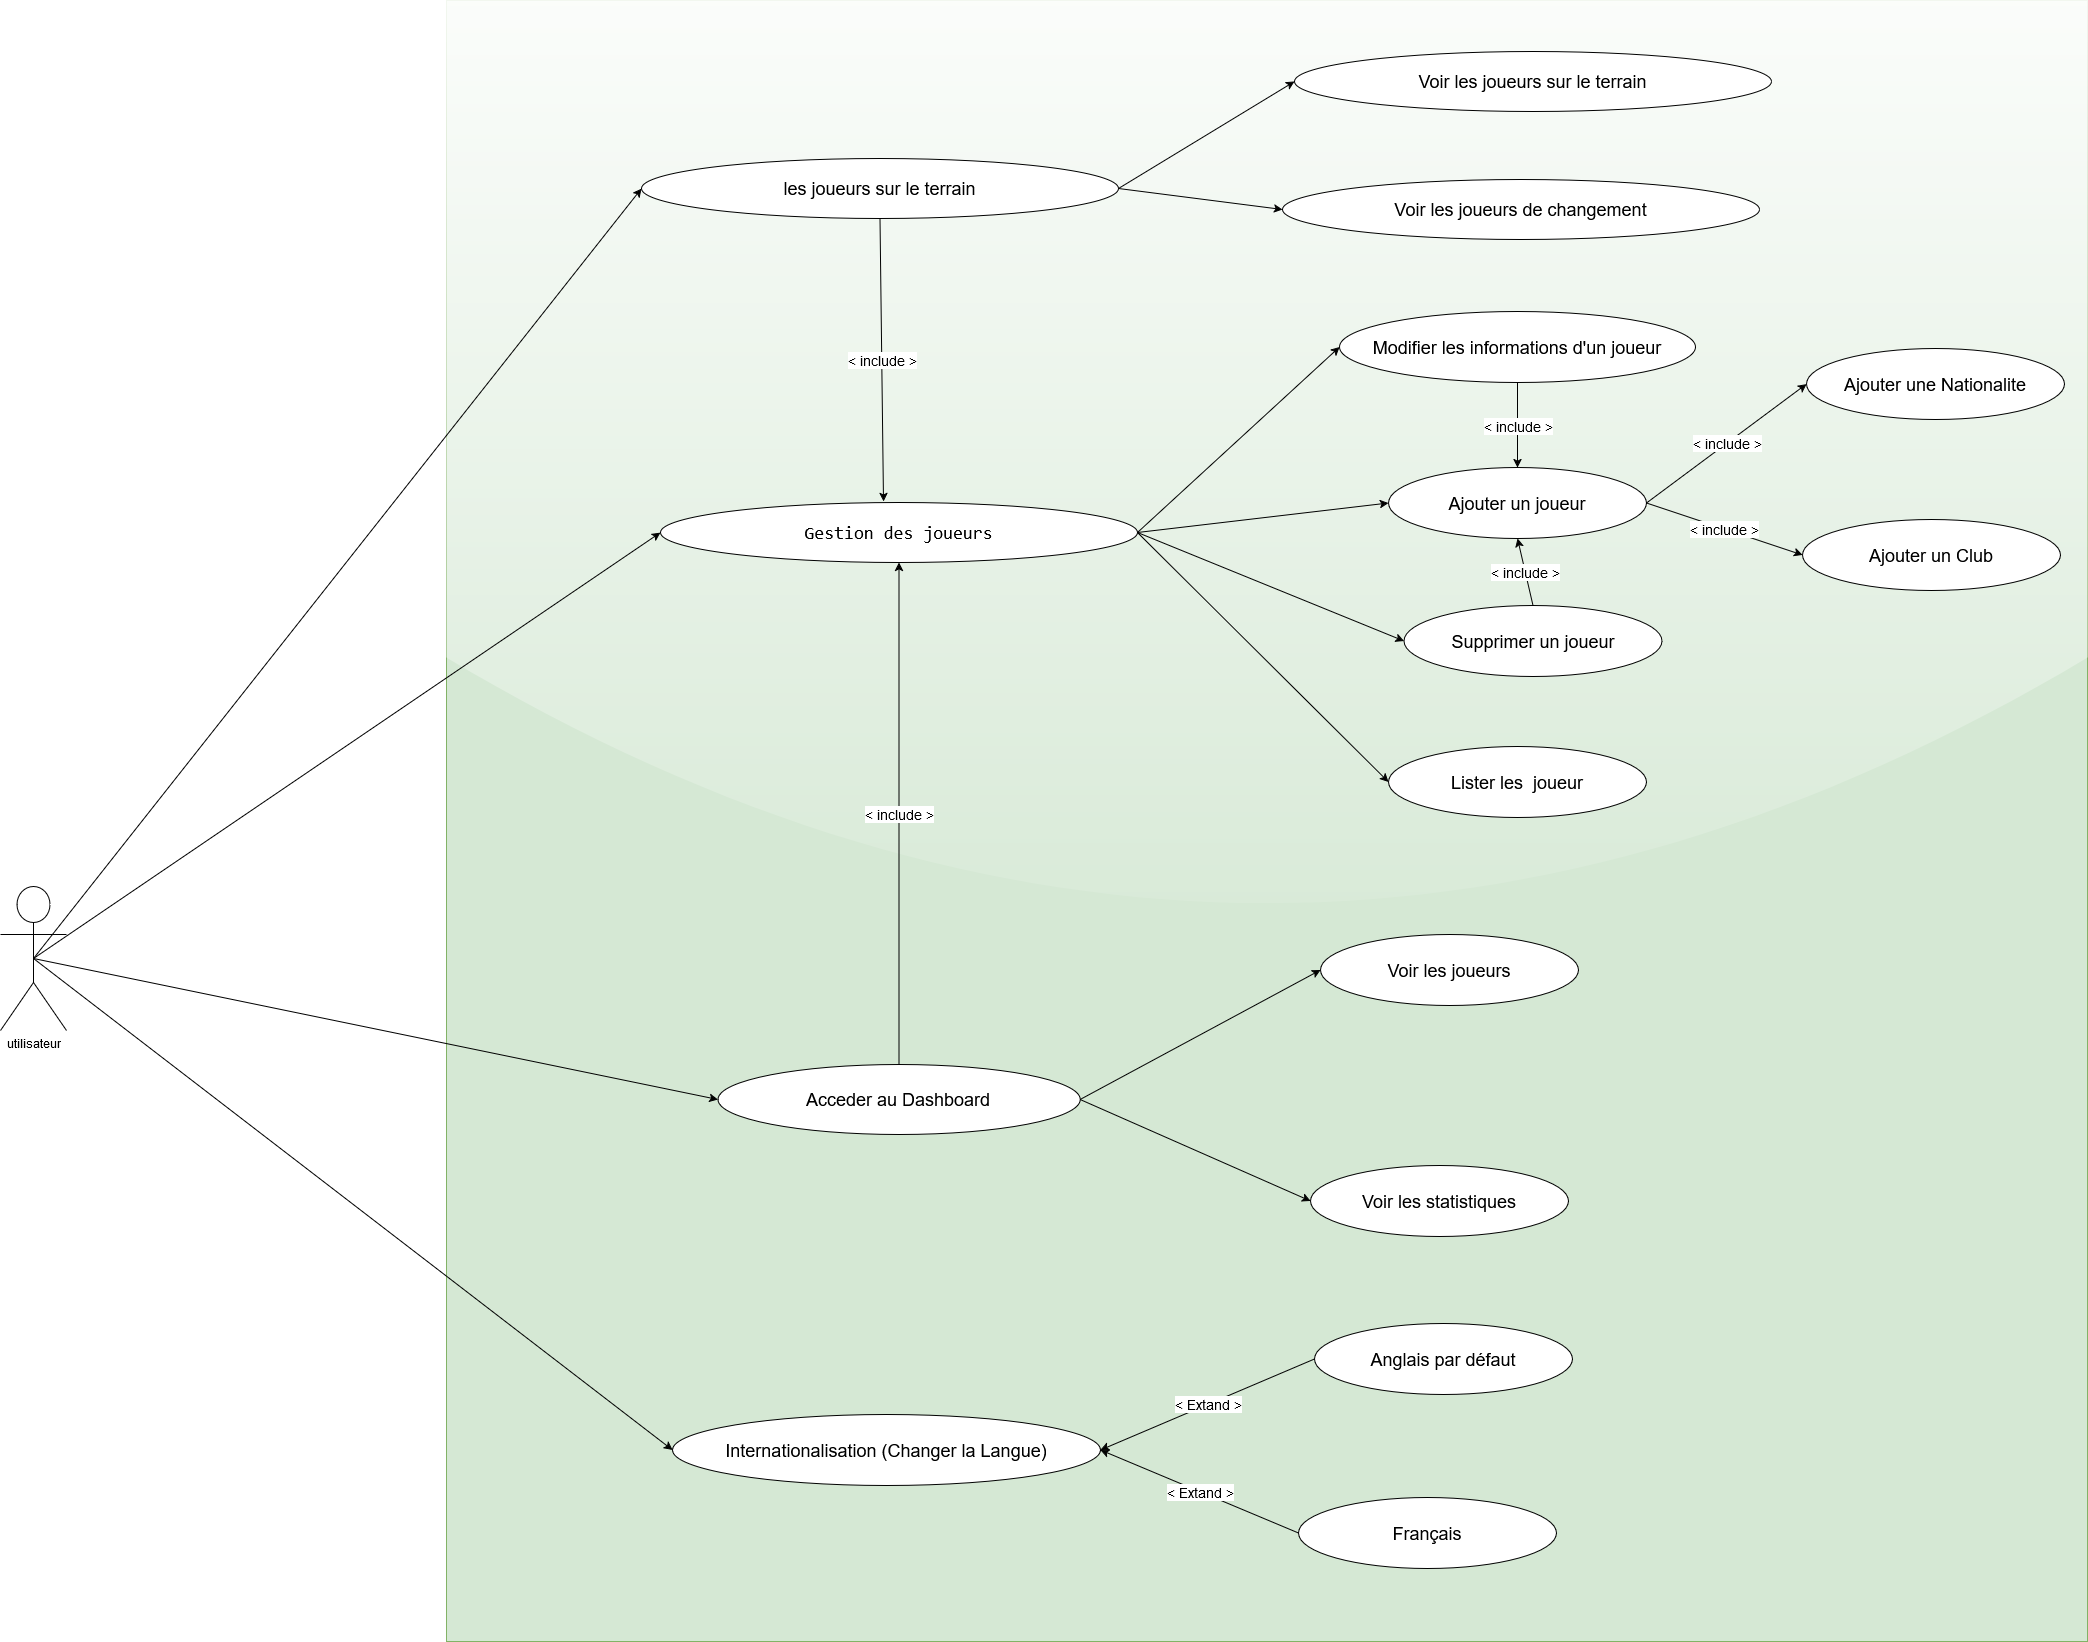

The diagram above was exported from draw.io. Its source (the exported page's mxGraphModel, read from the mxfile embedded in the PNG):
<mxGraphModel dx="3733" dy="2340" grid="0" gridSize="10" guides="1" tooltips="1" connect="1" arrows="1" fold="1" page="0" pageScale="1" pageWidth="827" pageHeight="1169" math="0" shadow="0">
  <root>
    <mxCell id="0" />
    <mxCell id="1" parent="0" />
    <mxCell id="ESIzxZQ0uKIQlCAt5xih-2" value="&lt;div&gt;utilisateur&lt;/div&gt;" style="shape=umlActor;verticalLabelPosition=bottom;verticalAlign=top;html=1;outlineConnect=0;aspect=fixed;" parent="1" vertex="1">
      <mxGeometry x="-458" y="375" width="66" height="144" as="geometry" />
    </mxCell>
    <mxCell id="ESIzxZQ0uKIQlCAt5xih-3" value="" style="whiteSpace=wrap;html=1;aspect=fixed;fillColor=#d5e8d4;strokeColor=#82b366;rounded=0;shadow=0;glass=1;" parent="1" vertex="1">
      <mxGeometry x="-12" y="-511" width="1641" height="1641" as="geometry" />
    </mxCell>
    <mxCell id="ESIzxZQ0uKIQlCAt5xih-4" value="&lt;pre dir=&quot;ltr&quot; aria-label=&quot;Texte traduit&amp;nbsp;: Gestion des joueurs (ajouter, modifier, supprimer, liste)&quot; data-ved=&quot;2ahUKEwin-sK8gqeKAxXUAtsEHV0mORMQ3ewLegQICRAT&quot; style=&quot;text-align: left;&quot; id=&quot;tw-target-text&quot; data-placeholder=&quot;Traduction&quot; class=&quot;tw-data-text tw-text-large tw-ta&quot;&gt;&lt;font style=&quot;font-size: 18px;&quot;&gt;&lt;span lang=&quot;fr&quot; class=&quot;Y2IQFc&quot;&gt;Gestion des joueurs&lt;/span&gt;&lt;/font&gt;&lt;/pre&gt;" style="ellipse;whiteSpace=wrap;html=1;" parent="1" vertex="1">
      <mxGeometry x="202" y="-9" width="477" height="60" as="geometry" />
    </mxCell>
    <mxCell id="ESIzxZQ0uKIQlCAt5xih-5" value="&lt;font style=&quot;font-size: 18px;&quot;&gt;Internationalisation (Changer la Langue)&lt;/font&gt;" style="ellipse;whiteSpace=wrap;html=1;" parent="1" vertex="1">
      <mxGeometry x="214" y="903" width="428" height="71" as="geometry" />
    </mxCell>
    <mxCell id="ESIzxZQ0uKIQlCAt5xih-7" value="&lt;font style=&quot;font-size: 18px;&quot;&gt;Acceder au Dashboard&lt;/font&gt;" style="ellipse;whiteSpace=wrap;html=1;" parent="1" vertex="1">
      <mxGeometry x="259.37" y="553" width="362.25" height="70" as="geometry" />
    </mxCell>
    <mxCell id="ESIzxZQ0uKIQlCAt5xih-23" value="" style="endArrow=classic;html=1;rounded=0;exitX=0.5;exitY=0.5;exitDx=0;exitDy=0;exitPerimeter=0;entryX=0;entryY=0.5;entryDx=0;entryDy=0;" parent="1" source="ESIzxZQ0uKIQlCAt5xih-2" target="ESIzxZQ0uKIQlCAt5xih-4" edge="1">
      <mxGeometry width="50" height="50" relative="1" as="geometry">
        <mxPoint x="111" y="152" as="sourcePoint" />
        <mxPoint x="161" y="102" as="targetPoint" />
      </mxGeometry>
    </mxCell>
    <mxCell id="ESIzxZQ0uKIQlCAt5xih-24" value="" style="endArrow=classic;html=1;rounded=0;exitX=0.5;exitY=0.5;exitDx=0;exitDy=0;exitPerimeter=0;entryX=0;entryY=0.5;entryDx=0;entryDy=0;" parent="1" source="ESIzxZQ0uKIQlCAt5xih-2" target="ESIzxZQ0uKIQlCAt5xih-5" edge="1">
      <mxGeometry width="50" height="50" relative="1" as="geometry">
        <mxPoint x="14" y="121" as="sourcePoint" />
        <mxPoint x="147.31736526946088" y="305" as="targetPoint" />
      </mxGeometry>
    </mxCell>
    <mxCell id="ESIzxZQ0uKIQlCAt5xih-26" value="" style="endArrow=classic;html=1;rounded=0;exitX=0.5;exitY=0.5;exitDx=0;exitDy=0;exitPerimeter=0;entryX=0;entryY=0.5;entryDx=0;entryDy=0;" parent="1" source="ESIzxZQ0uKIQlCAt5xih-2" target="ESIzxZQ0uKIQlCAt5xih-7" edge="1">
      <mxGeometry width="50" height="50" relative="1" as="geometry">
        <mxPoint x="-14" y="138" as="sourcePoint" />
        <mxPoint x="306" y="148" as="targetPoint" />
      </mxGeometry>
    </mxCell>
    <mxCell id="vhnS-RlPOrb01ndayefD-1" value="&lt;font style=&quot;font-size: 18px;&quot;&gt;Ajouter un joueur&lt;/font&gt;" style="ellipse;whiteSpace=wrap;html=1;" parent="1" vertex="1">
      <mxGeometry x="930" y="-44" width="258" height="71" as="geometry" />
    </mxCell>
    <mxCell id="vhnS-RlPOrb01ndayefD-3" value="" style="endArrow=classic;html=1;rounded=0;exitX=1;exitY=0.5;exitDx=0;exitDy=0;entryX=0;entryY=0.5;entryDx=0;entryDy=0;" parent="1" source="ESIzxZQ0uKIQlCAt5xih-4" target="vhnS-RlPOrb01ndayefD-1" edge="1">
      <mxGeometry width="50" height="50" relative="1" as="geometry">
        <mxPoint x="660" y="6" as="sourcePoint" />
        <mxPoint x="780" y="-55" as="targetPoint" />
        <Array as="points" />
      </mxGeometry>
    </mxCell>
    <mxCell id="vhnS-RlPOrb01ndayefD-4" value="&lt;div&gt;&lt;font style=&quot;font-size: 18px;&quot;&gt;Modifier les informations d'un joueur&lt;/font&gt;&lt;/div&gt;" style="ellipse;whiteSpace=wrap;html=1;" parent="1" vertex="1">
      <mxGeometry x="881" y="-200" width="356" height="71" as="geometry" />
    </mxCell>
    <mxCell id="vhnS-RlPOrb01ndayefD-5" value="&lt;font style=&quot;font-size: 18px;&quot;&gt;Supprimer un joueur&lt;/font&gt;" style="ellipse;whiteSpace=wrap;html=1;" parent="1" vertex="1">
      <mxGeometry x="945.5" y="94" width="258" height="71" as="geometry" />
    </mxCell>
    <mxCell id="vhnS-RlPOrb01ndayefD-6" value="&lt;font style=&quot;font-size: 18px;&quot;&gt;Lister les&amp;nbsp; joueur&lt;/font&gt;" style="ellipse;whiteSpace=wrap;html=1;" parent="1" vertex="1">
      <mxGeometry x="930" y="235" width="258" height="71" as="geometry" />
    </mxCell>
    <mxCell id="vhnS-RlPOrb01ndayefD-7" value="" style="endArrow=classic;html=1;rounded=0;exitX=1;exitY=0.5;exitDx=0;exitDy=0;entryX=0;entryY=0.5;entryDx=0;entryDy=0;" parent="1" source="ESIzxZQ0uKIQlCAt5xih-4" target="vhnS-RlPOrb01ndayefD-4" edge="1">
      <mxGeometry width="50" height="50" relative="1" as="geometry">
        <mxPoint x="689" y="37" as="sourcePoint" />
        <mxPoint x="755" y="-53" as="targetPoint" />
        <Array as="points" />
      </mxGeometry>
    </mxCell>
    <mxCell id="vhnS-RlPOrb01ndayefD-8" value="" style="endArrow=classic;html=1;rounded=0;exitX=1;exitY=0.5;exitDx=0;exitDy=0;entryX=0;entryY=0.5;entryDx=0;entryDy=0;" parent="1" source="ESIzxZQ0uKIQlCAt5xih-4" target="vhnS-RlPOrb01ndayefD-5" edge="1">
      <mxGeometry width="50" height="50" relative="1" as="geometry">
        <mxPoint x="699" y="47" as="sourcePoint" />
        <mxPoint x="765" y="-43" as="targetPoint" />
        <Array as="points" />
      </mxGeometry>
    </mxCell>
    <mxCell id="vhnS-RlPOrb01ndayefD-9" value="" style="endArrow=classic;html=1;rounded=0;exitX=1;exitY=0.5;exitDx=0;exitDy=0;entryX=0;entryY=0.5;entryDx=0;entryDy=0;" parent="1" source="ESIzxZQ0uKIQlCAt5xih-4" target="vhnS-RlPOrb01ndayefD-6" edge="1">
      <mxGeometry width="50" height="50" relative="1" as="geometry">
        <mxPoint x="709" y="57" as="sourcePoint" />
        <mxPoint x="775" y="-33" as="targetPoint" />
        <Array as="points" />
      </mxGeometry>
    </mxCell>
    <mxCell id="vhnS-RlPOrb01ndayefD-10" value="&lt;font style=&quot;font-size: 18px;&quot;&gt;Français &lt;br&gt;&lt;/font&gt;" style="ellipse;whiteSpace=wrap;html=1;" parent="1" vertex="1">
      <mxGeometry x="840" y="986" width="258" height="71" as="geometry" />
    </mxCell>
    <mxCell id="vhnS-RlPOrb01ndayefD-11" value="&lt;font style=&quot;font-size: 18px;&quot;&gt;Anglais &lt;/font&gt;&lt;font style=&quot;font-size: 18px;&quot;&gt;par défaut&lt;/font&gt;" style="ellipse;whiteSpace=wrap;html=1;" parent="1" vertex="1">
      <mxGeometry x="856" y="812" width="258" height="71" as="geometry" />
    </mxCell>
    <mxCell id="vhnS-RlPOrb01ndayefD-14" value="&lt;font style=&quot;font-size: 18px;&quot;&gt;Voir les joueurs&lt;/font&gt;" style="ellipse;whiteSpace=wrap;html=1;" parent="1" vertex="1">
      <mxGeometry x="862" y="423" width="258" height="71" as="geometry" />
    </mxCell>
    <mxCell id="vhnS-RlPOrb01ndayefD-15" value="&lt;font style=&quot;font-size: 18px;&quot;&gt;Voir les statistiques&lt;/font&gt;" style="ellipse;whiteSpace=wrap;html=1;" parent="1" vertex="1">
      <mxGeometry x="852" y="654" width="258" height="71" as="geometry" />
    </mxCell>
    <mxCell id="vhnS-RlPOrb01ndayefD-16" value="" style="endArrow=classic;html=1;rounded=0;exitX=1;exitY=0.5;exitDx=0;exitDy=0;entryX=0;entryY=0.5;entryDx=0;entryDy=0;" parent="1" source="ESIzxZQ0uKIQlCAt5xih-7" target="vhnS-RlPOrb01ndayefD-15" edge="1">
      <mxGeometry width="50" height="50" relative="1" as="geometry">
        <mxPoint x="635.25" y="890" as="sourcePoint" />
        <mxPoint x="811.25" y="970" as="targetPoint" />
      </mxGeometry>
    </mxCell>
    <mxCell id="vhnS-RlPOrb01ndayefD-17" value="" style="endArrow=classic;html=1;rounded=0;exitX=1;exitY=0.5;exitDx=0;exitDy=0;entryX=0;entryY=0.5;entryDx=0;entryDy=0;" parent="1" source="ESIzxZQ0uKIQlCAt5xih-7" target="vhnS-RlPOrb01ndayefD-14" edge="1">
      <mxGeometry width="50" height="50" relative="1" as="geometry">
        <mxPoint x="645" y="904" as="sourcePoint" />
        <mxPoint x="846" y="991" as="targetPoint" />
      </mxGeometry>
    </mxCell>
    <mxCell id="v9BfWzTmGm4Fbvm7pxGH-6" value="" style="endArrow=classic;html=1;rounded=0;exitX=0.5;exitY=0.5;exitDx=0;exitDy=0;exitPerimeter=0;entryX=0;entryY=0.5;entryDx=0;entryDy=0;" edge="1" parent="1" source="ESIzxZQ0uKIQlCAt5xih-2" target="v9BfWzTmGm4Fbvm7pxGH-7">
      <mxGeometry width="50" height="50" relative="1" as="geometry">
        <mxPoint x="-415" y="457" as="sourcePoint" />
        <mxPoint x="212" y="31" as="targetPoint" />
      </mxGeometry>
    </mxCell>
    <mxCell id="v9BfWzTmGm4Fbvm7pxGH-7" value="&lt;div&gt;&lt;font style=&quot;font-size: 18px;&quot;&gt;les joueurs sur le terrain&lt;/font&gt;&lt;/div&gt;" style="ellipse;whiteSpace=wrap;html=1;" vertex="1" parent="1">
      <mxGeometry x="183" y="-353" width="477" height="60" as="geometry" />
    </mxCell>
    <mxCell id="v9BfWzTmGm4Fbvm7pxGH-8" value="" style="endArrow=classic;html=1;rounded=0;exitX=1;exitY=0.5;exitDx=0;exitDy=0;entryX=0;entryY=0.5;entryDx=0;entryDy=0;" edge="1" parent="1" source="v9BfWzTmGm4Fbvm7pxGH-7" target="v9BfWzTmGm4Fbvm7pxGH-11">
      <mxGeometry width="50" height="50" relative="1" as="geometry">
        <mxPoint x="669" y="-332" as="sourcePoint" />
        <mxPoint x="826" y="-443" as="targetPoint" />
        <Array as="points" />
      </mxGeometry>
    </mxCell>
    <mxCell id="v9BfWzTmGm4Fbvm7pxGH-10" value="" style="endArrow=classic;html=1;rounded=0;exitX=1;exitY=0.5;exitDx=0;exitDy=0;entryX=0;entryY=0.5;entryDx=0;entryDy=0;" edge="1" parent="1" source="v9BfWzTmGm4Fbvm7pxGH-7" target="v9BfWzTmGm4Fbvm7pxGH-12">
      <mxGeometry width="50" height="50" relative="1" as="geometry">
        <mxPoint x="670" y="-313" as="sourcePoint" />
        <mxPoint x="836" y="-433" as="targetPoint" />
        <Array as="points" />
      </mxGeometry>
    </mxCell>
    <mxCell id="v9BfWzTmGm4Fbvm7pxGH-11" value="&lt;div&gt;&lt;font style=&quot;font-size: 18px;&quot;&gt;Voir les joueurs sur le terrain&lt;/font&gt;&lt;/div&gt;" style="ellipse;whiteSpace=wrap;html=1;" vertex="1" parent="1">
      <mxGeometry x="836" y="-460" width="477" height="60" as="geometry" />
    </mxCell>
    <mxCell id="v9BfWzTmGm4Fbvm7pxGH-12" value="&lt;font style=&quot;font-size: 18px;&quot;&gt;Voir les joueurs de changement &lt;/font&gt;" style="ellipse;whiteSpace=wrap;html=1;" vertex="1" parent="1">
      <mxGeometry x="824" y="-332" width="477" height="60" as="geometry" />
    </mxCell>
    <mxCell id="v9BfWzTmGm4Fbvm7pxGH-13" value="&lt;font style=&quot;font-size: 18px;&quot;&gt;Ajouter une Nationalite&lt;br&gt;&lt;/font&gt;" style="ellipse;whiteSpace=wrap;html=1;" vertex="1" parent="1">
      <mxGeometry x="1348" y="-163" width="258" height="71" as="geometry" />
    </mxCell>
    <mxCell id="v9BfWzTmGm4Fbvm7pxGH-14" value="&lt;font style=&quot;font-size: 18px;&quot;&gt;Ajouter un Club&lt;br&gt;&lt;/font&gt;" style="ellipse;whiteSpace=wrap;html=1;" vertex="1" parent="1">
      <mxGeometry x="1344" y="8" width="258" height="71" as="geometry" />
    </mxCell>
    <mxCell id="v9BfWzTmGm4Fbvm7pxGH-15" value="" style="endArrow=classic;html=1;rounded=0;entryX=0;entryY=0.5;entryDx=0;entryDy=0;exitX=1;exitY=0.5;exitDx=0;exitDy=0;" edge="1" parent="1" source="vhnS-RlPOrb01ndayefD-1" target="v9BfWzTmGm4Fbvm7pxGH-13">
      <mxGeometry relative="1" as="geometry">
        <mxPoint x="1164" y="-123" as="sourcePoint" />
        <mxPoint x="1264" y="-123" as="targetPoint" />
      </mxGeometry>
    </mxCell>
    <mxCell id="v9BfWzTmGm4Fbvm7pxGH-16" value="&lt;font style=&quot;font-size: 14px;&quot;&gt;&amp;lt; include &amp;gt;&lt;/font&gt;" style="edgeLabel;resizable=0;html=1;;align=center;verticalAlign=middle;" connectable="0" vertex="1" parent="v9BfWzTmGm4Fbvm7pxGH-15">
      <mxGeometry relative="1" as="geometry" />
    </mxCell>
    <mxCell id="v9BfWzTmGm4Fbvm7pxGH-19" value="" style="endArrow=classic;html=1;rounded=0;entryX=0;entryY=0.5;entryDx=0;entryDy=0;exitX=1;exitY=0.5;exitDx=0;exitDy=0;" edge="1" parent="1" source="vhnS-RlPOrb01ndayefD-1" target="v9BfWzTmGm4Fbvm7pxGH-14">
      <mxGeometry relative="1" as="geometry">
        <mxPoint x="1230" y="-120" as="sourcePoint" />
        <mxPoint x="1340" y="-193" as="targetPoint" />
      </mxGeometry>
    </mxCell>
    <mxCell id="v9BfWzTmGm4Fbvm7pxGH-20" value="&lt;font style=&quot;font-size: 14px;&quot;&gt;&amp;lt; include &amp;gt;&lt;/font&gt;" style="edgeLabel;resizable=0;html=1;;align=center;verticalAlign=middle;" connectable="0" vertex="1" parent="v9BfWzTmGm4Fbvm7pxGH-19">
      <mxGeometry relative="1" as="geometry" />
    </mxCell>
    <mxCell id="v9BfWzTmGm4Fbvm7pxGH-21" value="" style="endArrow=classic;html=1;rounded=0;exitX=0.5;exitY=1;exitDx=0;exitDy=0;" edge="1" parent="1" source="v9BfWzTmGm4Fbvm7pxGH-7">
      <mxGeometry relative="1" as="geometry">
        <mxPoint x="1239" y="-106" as="sourcePoint" />
        <mxPoint x="425" y="-10" as="targetPoint" />
      </mxGeometry>
    </mxCell>
    <mxCell id="v9BfWzTmGm4Fbvm7pxGH-22" value="&lt;font style=&quot;font-size: 14px;&quot;&gt;&amp;lt; include &amp;gt;&lt;/font&gt;" style="edgeLabel;resizable=0;html=1;;align=center;verticalAlign=middle;" connectable="0" vertex="1" parent="v9BfWzTmGm4Fbvm7pxGH-21">
      <mxGeometry relative="1" as="geometry" />
    </mxCell>
    <mxCell id="v9BfWzTmGm4Fbvm7pxGH-24" value="" style="endArrow=classic;html=1;rounded=0;exitX=0.5;exitY=0;exitDx=0;exitDy=0;entryX=0.5;entryY=1;entryDx=0;entryDy=0;" edge="1" parent="1" source="ESIzxZQ0uKIQlCAt5xih-7" target="ESIzxZQ0uKIQlCAt5xih-4">
      <mxGeometry relative="1" as="geometry">
        <mxPoint x="432" y="-283" as="sourcePoint" />
        <mxPoint x="435" as="targetPoint" />
      </mxGeometry>
    </mxCell>
    <mxCell id="v9BfWzTmGm4Fbvm7pxGH-25" value="&lt;font style=&quot;font-size: 14px;&quot;&gt;&amp;lt; include &amp;gt;&lt;/font&gt;" style="edgeLabel;resizable=0;html=1;;align=center;verticalAlign=middle;" connectable="0" vertex="1" parent="v9BfWzTmGm4Fbvm7pxGH-24">
      <mxGeometry relative="1" as="geometry" />
    </mxCell>
    <mxCell id="v9BfWzTmGm4Fbvm7pxGH-31" value="" style="endArrow=classic;html=1;rounded=0;entryX=1;entryY=0.5;entryDx=0;entryDy=0;exitX=0;exitY=0.5;exitDx=0;exitDy=0;" edge="1" parent="1" source="vhnS-RlPOrb01ndayefD-10" target="ESIzxZQ0uKIQlCAt5xih-5">
      <mxGeometry relative="1" as="geometry">
        <mxPoint x="450" y="633" as="sourcePoint" />
        <mxPoint x="451" y="913" as="targetPoint" />
      </mxGeometry>
    </mxCell>
    <mxCell id="v9BfWzTmGm4Fbvm7pxGH-32" value="&lt;font style=&quot;font-size: 14px;&quot;&gt;&amp;lt; Extand &amp;gt;&lt;/font&gt;" style="edgeLabel;resizable=0;html=1;;align=center;verticalAlign=middle;" connectable="0" vertex="1" parent="v9BfWzTmGm4Fbvm7pxGH-31">
      <mxGeometry relative="1" as="geometry" />
    </mxCell>
    <mxCell id="v9BfWzTmGm4Fbvm7pxGH-33" value="" style="endArrow=classic;html=1;rounded=0;exitX=0;exitY=0.5;exitDx=0;exitDy=0;entryX=1;entryY=0.5;entryDx=0;entryDy=0;" edge="1" parent="1" source="vhnS-RlPOrb01ndayefD-11" target="ESIzxZQ0uKIQlCAt5xih-5">
      <mxGeometry relative="1" as="geometry">
        <mxPoint x="844" y="986" as="sourcePoint" />
        <mxPoint x="644" y="939" as="targetPoint" />
      </mxGeometry>
    </mxCell>
    <mxCell id="v9BfWzTmGm4Fbvm7pxGH-34" value="&lt;font style=&quot;font-size: 14px;&quot;&gt;&amp;lt; Extand &amp;gt;&lt;/font&gt;" style="edgeLabel;resizable=0;html=1;;align=center;verticalAlign=middle;" connectable="0" vertex="1" parent="v9BfWzTmGm4Fbvm7pxGH-33">
      <mxGeometry relative="1" as="geometry" />
    </mxCell>
    <mxCell id="v9BfWzTmGm4Fbvm7pxGH-35" value="" style="endArrow=classic;html=1;rounded=0;entryX=0.5;entryY=1;entryDx=0;entryDy=0;exitX=0.5;exitY=0;exitDx=0;exitDy=0;" edge="1" parent="1" source="vhnS-RlPOrb01ndayefD-5" target="vhnS-RlPOrb01ndayefD-1">
      <mxGeometry relative="1" as="geometry">
        <mxPoint x="1198" y="2" as="sourcePoint" />
        <mxPoint x="1354" y="54" as="targetPoint" />
      </mxGeometry>
    </mxCell>
    <mxCell id="v9BfWzTmGm4Fbvm7pxGH-36" value="&lt;font style=&quot;font-size: 14px;&quot;&gt;&amp;lt; include &amp;gt;&lt;/font&gt;" style="edgeLabel;resizable=0;html=1;;align=center;verticalAlign=middle;" connectable="0" vertex="1" parent="v9BfWzTmGm4Fbvm7pxGH-35">
      <mxGeometry relative="1" as="geometry" />
    </mxCell>
    <mxCell id="v9BfWzTmGm4Fbvm7pxGH-37" value="" style="endArrow=classic;html=1;rounded=0;entryX=0.5;entryY=0;entryDx=0;entryDy=0;exitX=0.5;exitY=1;exitDx=0;exitDy=0;" edge="1" parent="1" source="vhnS-RlPOrb01ndayefD-4" target="vhnS-RlPOrb01ndayefD-1">
      <mxGeometry relative="1" as="geometry">
        <mxPoint x="1084" y="104" as="sourcePoint" />
        <mxPoint x="1069" y="37" as="targetPoint" />
      </mxGeometry>
    </mxCell>
    <mxCell id="v9BfWzTmGm4Fbvm7pxGH-38" value="&lt;font style=&quot;font-size: 14px;&quot;&gt;&amp;lt; include &amp;gt;&lt;/font&gt;" style="edgeLabel;resizable=0;html=1;;align=center;verticalAlign=middle;" connectable="0" vertex="1" parent="v9BfWzTmGm4Fbvm7pxGH-37">
      <mxGeometry relative="1" as="geometry" />
    </mxCell>
  </root>
</mxGraphModel>